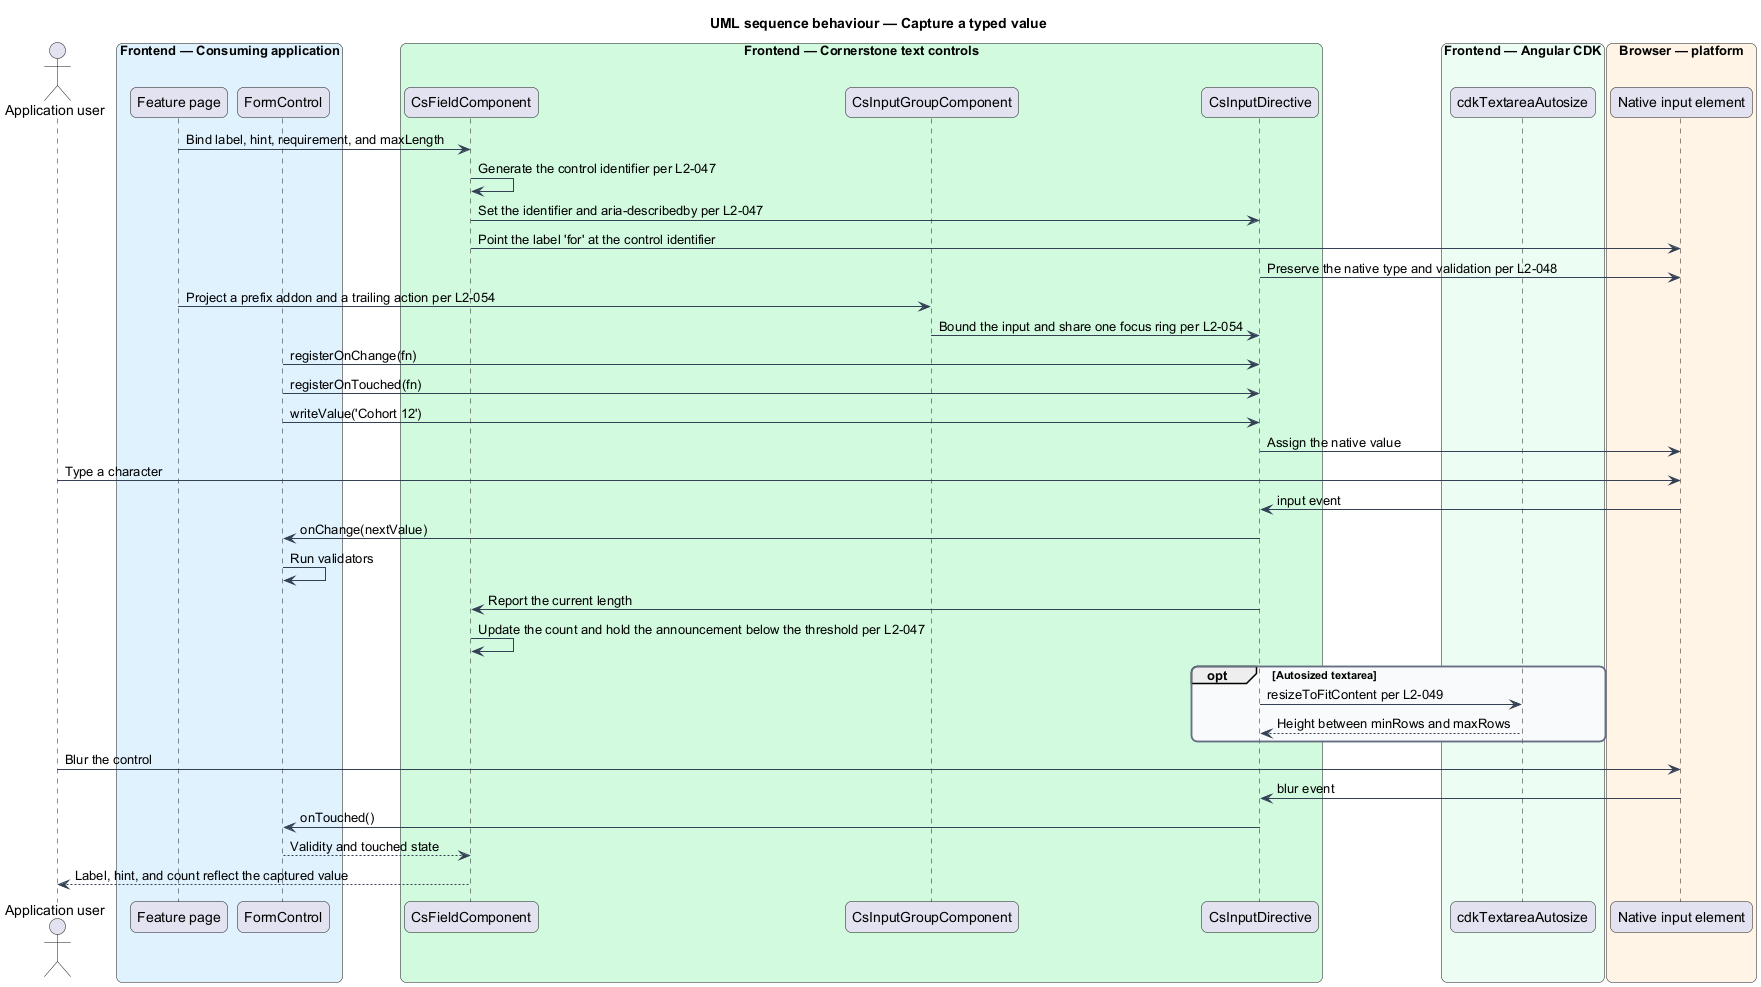

The diagram above was rendered by PlantUML. Its source (embedded in the PNG):
@startuml
title UML sequence behaviour — Capture a typed value
skinparam backgroundColor #FFFFFF
skinparam shadowing false
skinparam roundcorner 12
skinparam defaultFontName Arial
skinparam ArrowColor #344054
skinparam rectangle {
  BorderColor #344054
  FontColor #101828
}
skinparam package {
  BorderColor #667085
  FontColor #101828
  BackgroundColor #F9FAFB
}
actor "Application user" as user
box "Frontend — Consuming application" #E0F2FE
  participant "Feature page" as page
  participant "FormControl" as control
end box
box "Frontend — Cornerstone text controls" #D1FADF
  participant "CsFieldComponent" as field
  participant "CsInputGroupComponent" as group
  participant "CsInputDirective" as input
end box
box "Frontend — Angular CDK" #ECFDF3
  participant "cdkTextareaAutosize" as autosize
end box
box "Browser — platform" #FFF4E5
  participant "Native input element" as native
end box

page -> field : Bind label, hint, requirement, and maxLength
field -> field : Generate the control identifier per L2-047
field -> input : Set the identifier and aria-describedby per L2-047
field -> native : Point the label 'for' at the control identifier
input -> native : Preserve the native type and validation per L2-048

page -> group : Project a prefix addon and a trailing action per L2-054
group -> input : Bound the input and share one focus ring per L2-054

control -> input : registerOnChange(fn)
control -> input : registerOnTouched(fn)
control -> input : writeValue('Cohort 12')
input -> native : Assign the native value

user -> native : Type a character
native -> input : input event
input -> control : onChange(nextValue)
control -> control : Run validators
input -> field : Report the current length
field -> field : Update the count and hold the announcement below the threshold per L2-047

opt Autosized textarea
  input -> autosize : resizeToFitContent per L2-049
  autosize --> input : Height between minRows and maxRows
end

user -> native : Blur the control
native -> input : blur event
input -> control : onTouched()
control --> field : Validity and touched state
field --> user : Label, hint, and count reflect the captured value
@enduml